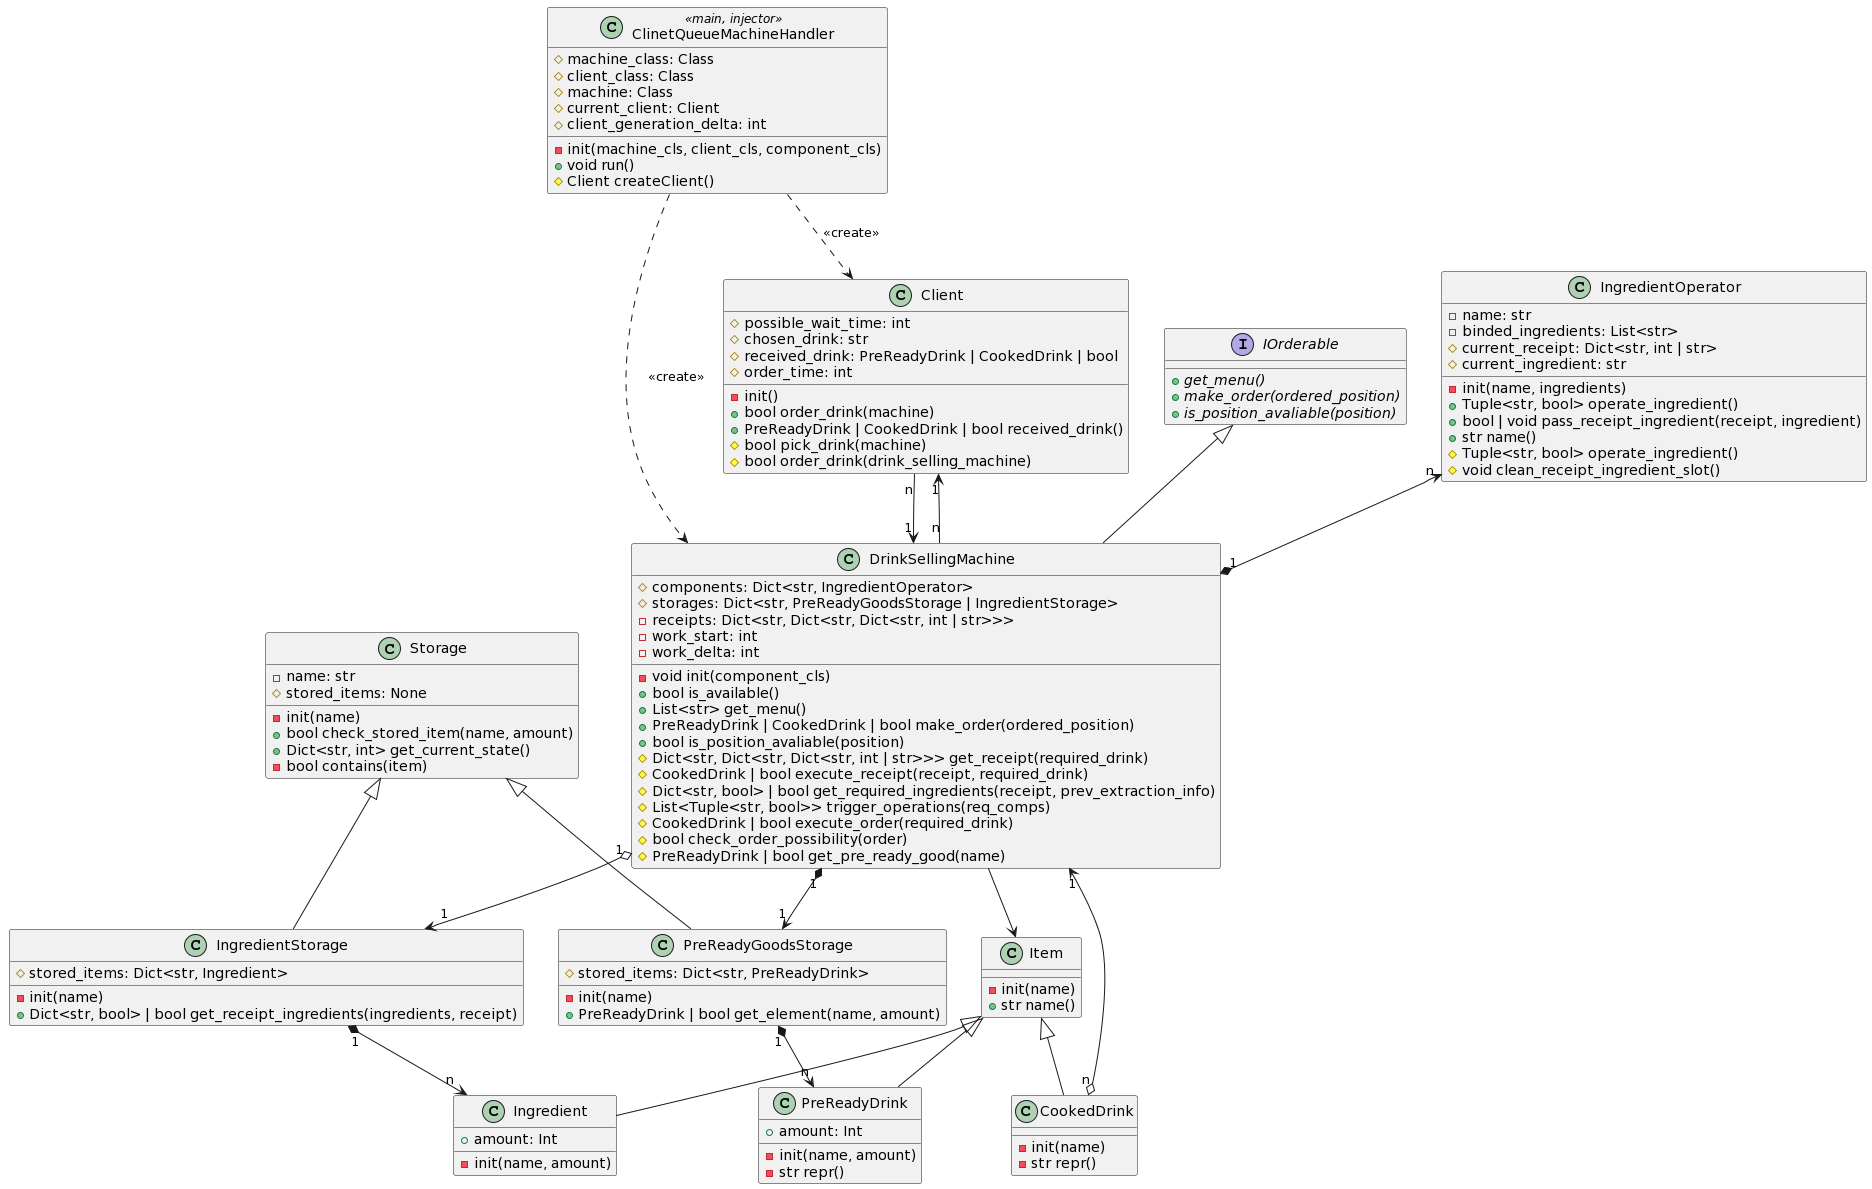

The diagram above was rendered by PlantUML. Its source (embedded in the PNG):
@startuml
class ClinetQueueMachineHandler <<main, injector>> {
  # machine_class: Class
  # client_class: Class
  # machine: Class
  # current_client: Client
  # client_generation_delta: int

  - init(machine_cls, client_cls, component_cls)
  + void run()
  # Client createClient()
}

ClinetQueueMachineHandler ..> Client: <<create>>
ClinetQueueMachineHandler ..> DrinkSellingMachine: <<create>>

class Client {
  # possible_wait_time: int
  # chosen_drink: str
  # received_drink: PreReadyDrink | CookedDrink | bool
  # order_time: int

  - init()
  + bool order_drink(machine)
  + PreReadyDrink | CookedDrink | bool received_drink()
  # bool pick_drink(machine)
  # bool order_drink(drink_selling_machine)
}

interface IOrderable {
  + {abstract} get_menu()
  + {abstract} make_order(ordered_position)
  + {abstract} is_position_avaliable(position)
}

class DrinkSellingMachine {
  # components: Dict<str, IngredientOperator>
  # storages: Dict<str, PreReadyGoodsStorage | IngredientStorage>
  - receipts: Dict<str, Dict<str, Dict<str, int | str>>>
  - work_start: int
  - work_delta: int

  - void init(component_cls)
  + bool is_available()
  + List<str> get_menu()
  + PreReadyDrink | CookedDrink | bool make_order(ordered_position)
  + bool is_position_avaliable(position)
  # Dict<str, Dict<str, Dict<str, int | str>>> get_receipt(required_drink)
  # CookedDrink | bool execute_receipt(receipt, required_drink)
  # Dict<str, bool> | bool get_required_ingredients(receipt, prev_extraction_info)
  # List<Tuple<str, bool>> trigger_operations(req_comps)
  # CookedDrink | bool execute_order(required_drink)
  # bool check_order_possibility(order)
  # PreReadyDrink | bool get_pre_ready_good(name)
}

IOrderable <|-- DrinkSellingMachine

IngredientOperator "n" <--* "1" DrinkSellingMachine

DrinkSellingMachine "n" --> "1" Client
Client "n" --> "1" DrinkSellingMachine

class IngredientOperator {
  - name: str
  - binded_ingredients: List<str>
  # current_receipt: Dict<str, int | str>
  # current_ingredient: str

  - init(name, ingredients)
  + Tuple<str, bool> operate_ingredient()
  + bool | void pass_receipt_ingredient(receipt, ingredient)
  + str name()
  # Tuple<str, bool> operate_ingredient()
  # void clean_receipt_ingredient_slot()
}

class Item {
  - init(name)
  + str name()
}

class Ingredient{
  + amount: Int

  - init(name, amount)
}

class PreReadyDrink{
  + amount: Int

  - init(name, amount)
  - str repr()
}

class CookedDrink {
  - init(name)
  - str repr()
}

CookedDrink "n" o--> "1" DrinkSellingMachine

Item <|-- Ingredient
Item <|-- PreReadyDrink
Item <|-- CookedDrink

class Storage{
  - name: str
  # stored_items: None

  - init(name)
  + bool check_stored_item(name, amount)
  + Dict<str, int> get_current_state()
  - bool contains(item)
}

class IngredientStorage{
  # stored_items: Dict<str, Ingredient>

  - init(name)
  + Dict<str, bool> | bool get_receipt_ingredients(ingredients, receipt)
}

class PreReadyGoodsStorage{
  # stored_items: Dict<str, PreReadyDrink>

  - init(name)
  + PreReadyDrink | bool get_element(name, amount)
}

Storage <|-- IngredientStorage
Storage <|-- PreReadyGoodsStorage

IngredientStorage "1" *--> "n" Ingredient
PreReadyGoodsStorage "1" *--> "n" PreReadyDrink

DrinkSellingMachine "1" o--> "1" IngredientStorage
DrinkSellingMachine "1" *--> "1" PreReadyGoodsStorage

DrinkSellingMachine --> Item
@enduml